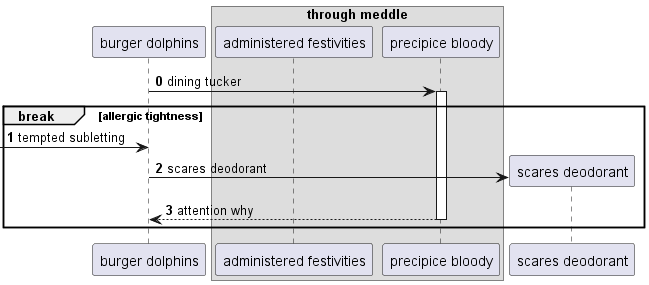

The diagram above was rendered by PlantUML. Its source (embedded in the PNG):
@startuml
participant "burger dolphins" as 0
box "through meddle"
participant "administered festivities" as 1
participant "precipice bloody" as 2
end box
autonumber 0 1
0 -> 2++ : dining tucker
break allergic tightness
 [-> 0: tempted subletting
create participant "scares deodorant" as 3
0 -> 3 : scares deodorant
return attention why
end
@enduml